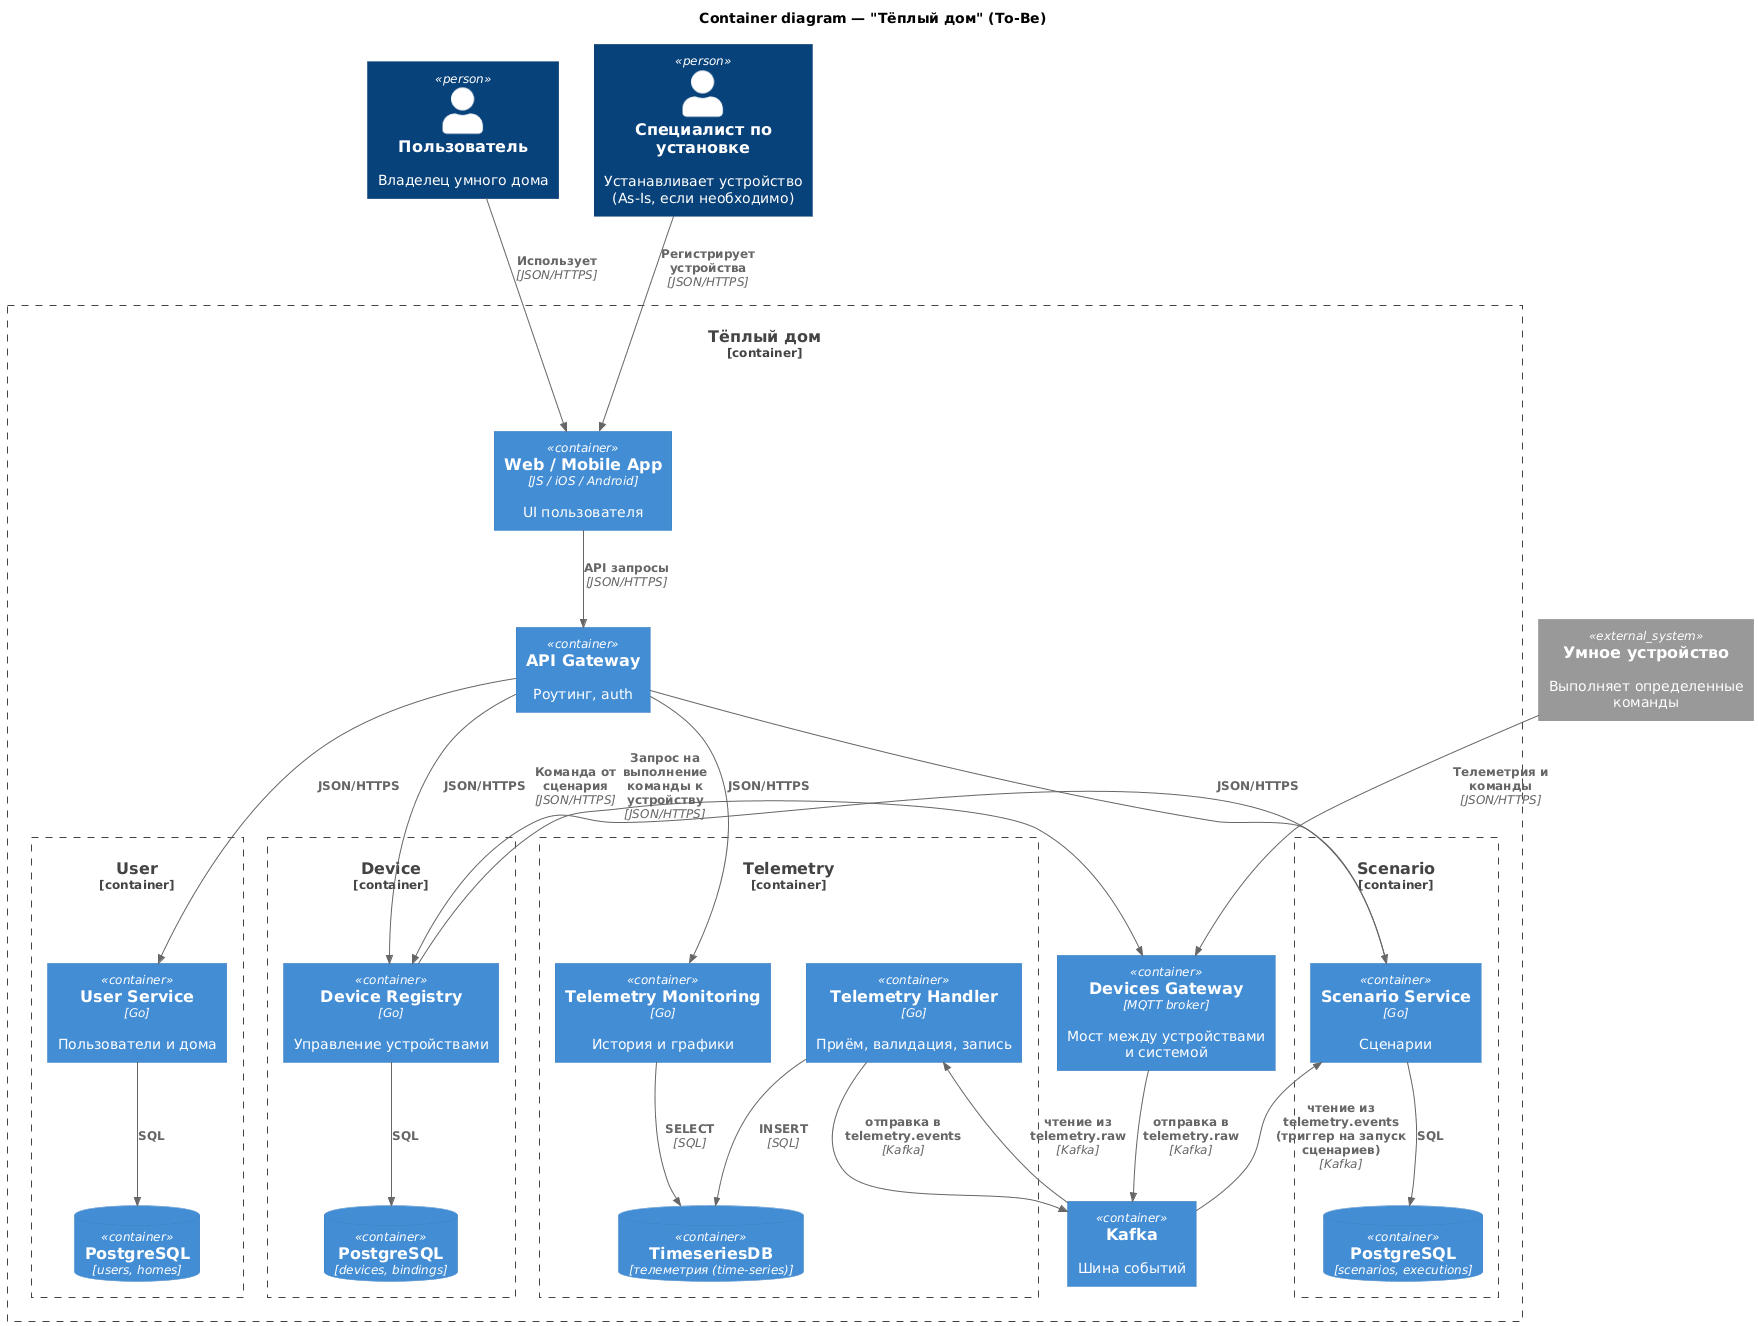

The diagram above was rendered by PlantUML. Its source (embedded in the PNG):
@startuml
!includeurl https://raw.githubusercontent.com/plantuml-stdlib/C4-PlantUML/master/C4_Container.puml

title Container diagram — "Тёплый дом" (To-Be)

Person(user, "Пользователь", "Владелец умного дома")
Person(specialist, "Специалист по установке", "Устанавливает устройство (As-Is, если необходимо)")

System_Ext(device, "Умное устройство", "Выполняет определенные команды")

Container_Boundary(warmHouse, "Тёплый дом") {

    Container(webApp, "Web / Mobile App", "JS / iOS / Android", "UI пользователя")
    Container(apiGw, "API Gateway", "", "Роутинг, auth")
    Container(iotGw, "Devices Gateway", "MQTT broker", "Мост между устройствами и системой")
    Container(broker, "Kafka", "", "Шина событий")

    Container_Boundary(b_user, "User") {
        Container(userService, "User Service", "Go", "Пользователи и дома")
        ContainerDb(pgUser, "PostgreSQL", "users, homes")
    }

    Container_Boundary(b_device, "Device") {
        Container(deviceService, "Device Registry", "Go", "Управление устройствами")
        ContainerDb(pgDevice, "PostgreSQL", "devices, bindings")
    }

    Container_Boundary(b_telemetry, "Telemetry") {
        Container(telemetryIn, "Telemetry Handler", "Go", "Приём, валидация, запись")
        Container(telemetryMonitoring, "Telemetry Monitoring", "Go", "История и графики")
        ContainerDb(tsdb, "TimeseriesDB", "телеметрия (time-series)")
    }

    Container_Boundary(b_scenario, "Scenario") {
        Container(scenarioService, "Scenario Service", "Go", "Сценарии")
        ContainerDb(pgScenario, "PostgreSQL", "scenarios, executions")
    }
}

' Пользователи
Rel(user, webApp, "Использует", "JSON/HTTPS")
Rel(specialist, webApp, "Регистрирует устройства", "JSON/HTTPS")
Rel(webApp, apiGw, "API запросы", "JSON/HTTPS")

' Запросы пользователей через Gateway
Rel(apiGw, userService, "JSON/HTTPS")
Rel(apiGw, deviceService, "JSON/HTTPS")
Rel(apiGw, telemetryMonitoring, "JSON/HTTPS")
Rel(apiGw, scenarioService, "JSON/HTTPS")

' Межсервисные запросы
Rel(scenarioService, deviceService, "Команда от сценария", "JSON/HTTPS")

' Async через Kafka
Rel(broker, telemetryIn, "чтение из telemetry.raw", "Kafka")
Rel(telemetryIn, broker, "отправка в telemetry.events", "Kafka")
Rel(broker, scenarioService, "чтение из telemetry.events (триггер на запуск сценариев)", "Kafka")

' Устройства
Rel(device, iotGw, "Телеметрия и команды", "JSON/HTTPS")
Rel(iotGw, broker, "отправка в telemetry.raw", "Kafka")
Rel(deviceService, iotGw, "Запрос на выполнение команды к устройству", "JSON/HTTPS")

' БД
Rel(userService, pgUser, "SQL")
Rel(deviceService, pgDevice, "SQL")
Rel(telemetryIn, tsdb, "INSERT", "SQL")
Rel(telemetryMonitoring, tsdb, "SELECT", "SQL")
Rel(scenarioService, pgScenario, "SQL")

@enduml